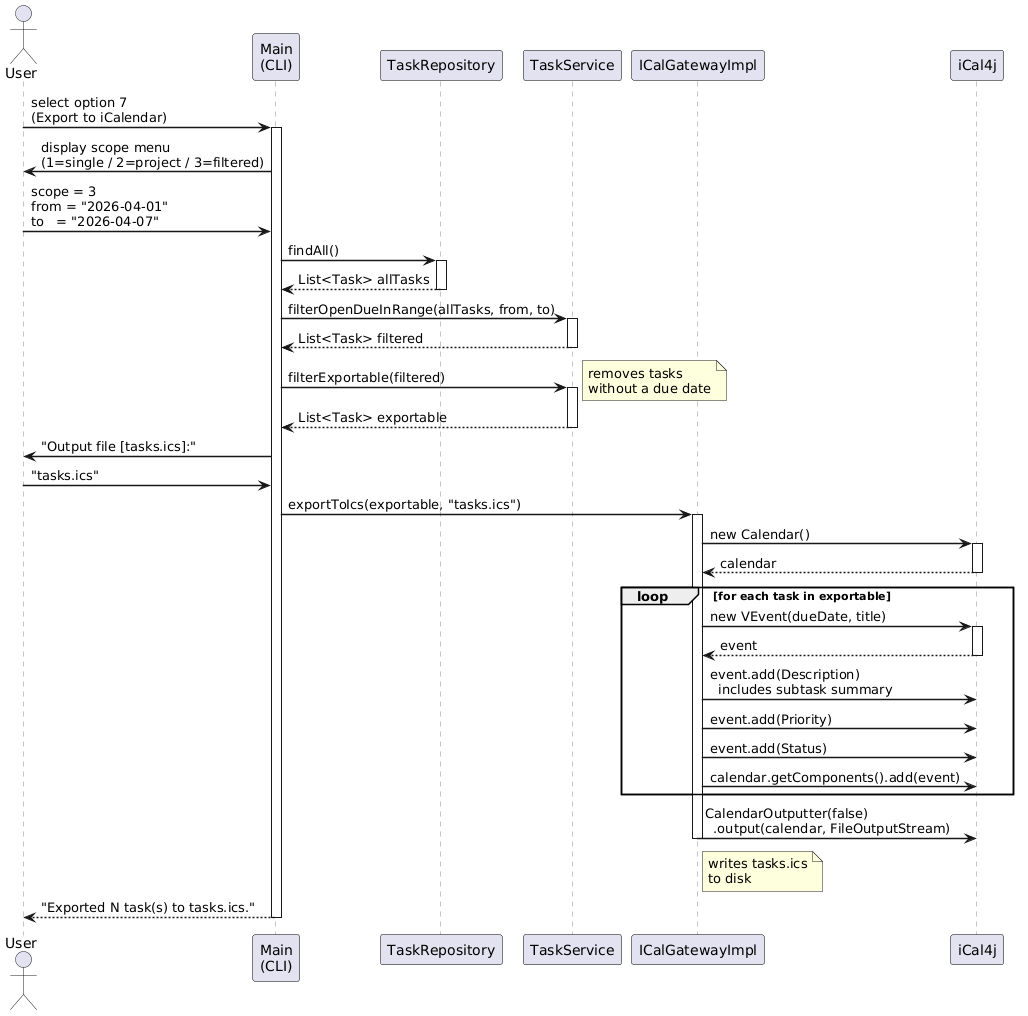

The diagram above was rendered by PlantUML. Its source (embedded in the PNG):
@startuml
skinparam sequenceArrowThickness 1.5
skinparam sequenceParticipantBorderColor Black
skinparam sequenceLifeLineBorderColor Gray

actor User
participant "Main\n(CLI)" as Main
participant "TaskRepository" as TaskRepo
participant "TaskService" as TaskSvc
participant "ICalGatewayImpl" as Gateway
participant "iCal4j" as ical4j

User -> Main : select option 7\n(Export to iCalendar)
activate Main

Main -> User : display scope menu\n(1=single / 2=project / 3=filtered)
User -> Main : scope = 3\nfrom = "2026-04-01"\nto   = "2026-04-07"

Main -> TaskRepo : findAll()
activate TaskRepo
TaskRepo --> Main : List<Task> allTasks
deactivate TaskRepo

Main -> TaskSvc : filterOpenDueInRange(allTasks, from, to)
activate TaskSvc
TaskSvc --> Main : List<Task> filtered
deactivate TaskSvc

Main -> TaskSvc : filterExportable(filtered)
activate TaskSvc
note right : removes tasks\nwithout a due date
TaskSvc --> Main : List<Task> exportable
deactivate TaskSvc

Main -> User : "Output file [tasks.ics]:"
User -> Main : "tasks.ics"

Main -> Gateway : exportToIcs(exportable, "tasks.ics")
activate Gateway

Gateway -> ical4j : new Calendar()
activate ical4j
ical4j --> Gateway : calendar
deactivate ical4j

loop for each task in exportable
  Gateway -> ical4j : new VEvent(dueDate, title)
  activate ical4j
  ical4j --> Gateway : event
  deactivate ical4j
  Gateway -> ical4j : event.add(Description)\n  includes subtask summary
  Gateway -> ical4j : event.add(Priority)
  Gateway -> ical4j : event.add(Status)
  Gateway -> ical4j : calendar.getComponents().add(event)
end

Gateway -> ical4j : CalendarOutputter(false)\n  .output(calendar, FileOutputStream)
note right of Gateway : writes tasks.ics\nto disk

deactivate Gateway

Main --> User : "Exported N task(s) to tasks.ics."
deactivate Main
@enduml